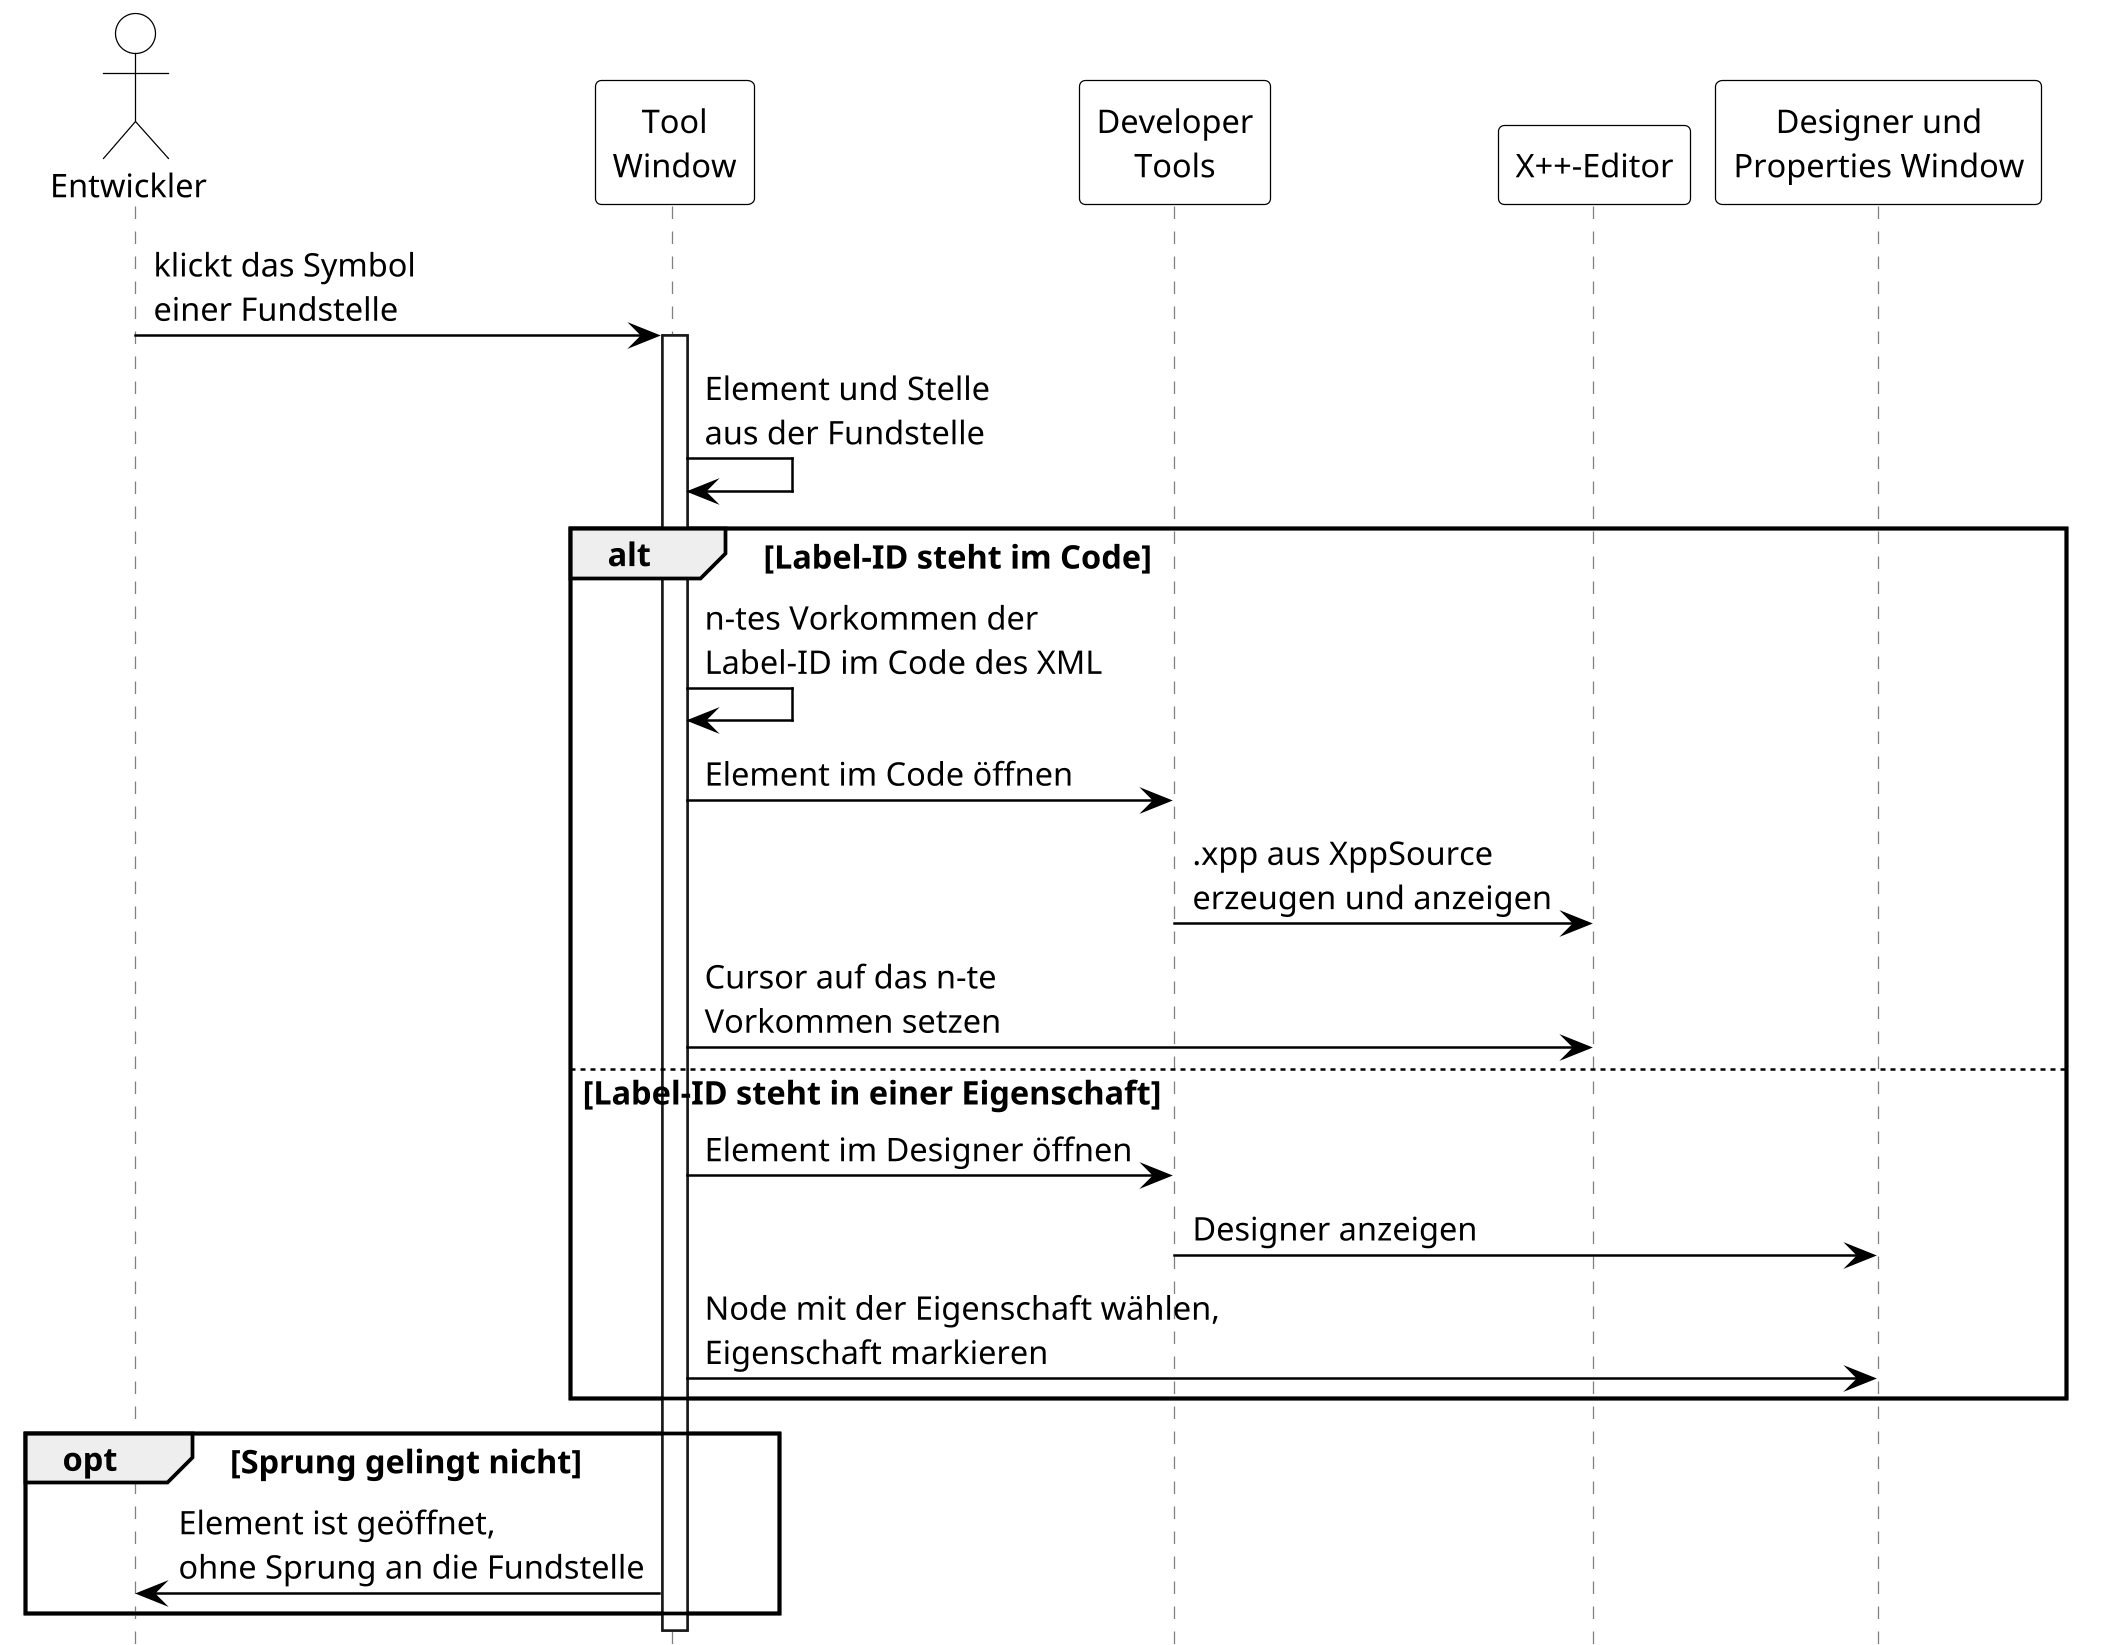

The diagram above was rendered by PlantUML. Its source (embedded in the PNG):
@startuml
' Sequenz beim Sprung an eine Fundstelle der Verwendungssuche.
' Rendern: plantuml -tpng -charset UTF-8 Sequenz_Sprung.puml
' Höhere Auflösung, damit das Bild im PDF scharf bleibt.
skinparam dpi 240

skinparam defaultFontSize 13
skinparam shadowing false
skinparam sequence {
  ParticipantBackgroundColor White
  ParticipantBorderColor Black
  ActorBackgroundColor White
  ActorBorderColor Black
  LifeLineBorderColor Gray
  ArrowColor Black
}
hide footbox

actor "Entwickler" as DEV
participant "Tool\nWindow" as TW
participant "Developer\nTools" as DT
participant "X++-Editor" as ED
participant "Designer und\nProperties Window" as DES

DEV -> TW : klickt das Symbol\neiner Fundstelle
activate TW
TW -> TW : Element und Stelle\naus der Fundstelle
alt Label-ID steht im Code
  TW -> TW : n-tes Vorkommen der\nLabel-ID im Code des XML
  TW -> DT : Element im Code öffnen
  DT -> ED : .xpp aus XppSource\nerzeugen und anzeigen
  TW -> ED : Cursor auf das n-te\nVorkommen setzen
else Label-ID steht in einer Eigenschaft
  TW -> DT : Element im Designer öffnen
  DT -> DES : Designer anzeigen
  TW -> DES : Node mit der Eigenschaft wählen,\nEigenschaft markieren
end
opt Sprung gelingt nicht
  TW -> DEV : Element ist geöffnet,\nohne Sprung an die Fundstelle
end
deactivate TW
@enduml